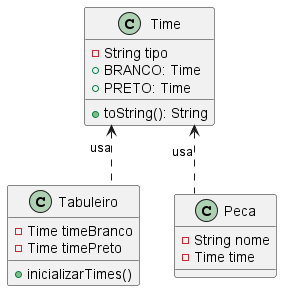

The diagram above was rendered by PlantUML. Its source (embedded in the PNG):
@startuml
skinparam linetype ortho

class Time {
    - String tipo
    + BRANCO: Time
    + PRETO: Time
    + toString(): String
}

class Tabuleiro {
    - Time timeBranco
    - Time timePreto
    + inicializarTimes()
}

class Peca {
    - String nome
    - Time time
}

Time <.. Tabuleiro : usa
Time <.. Peca : usa
@enduml